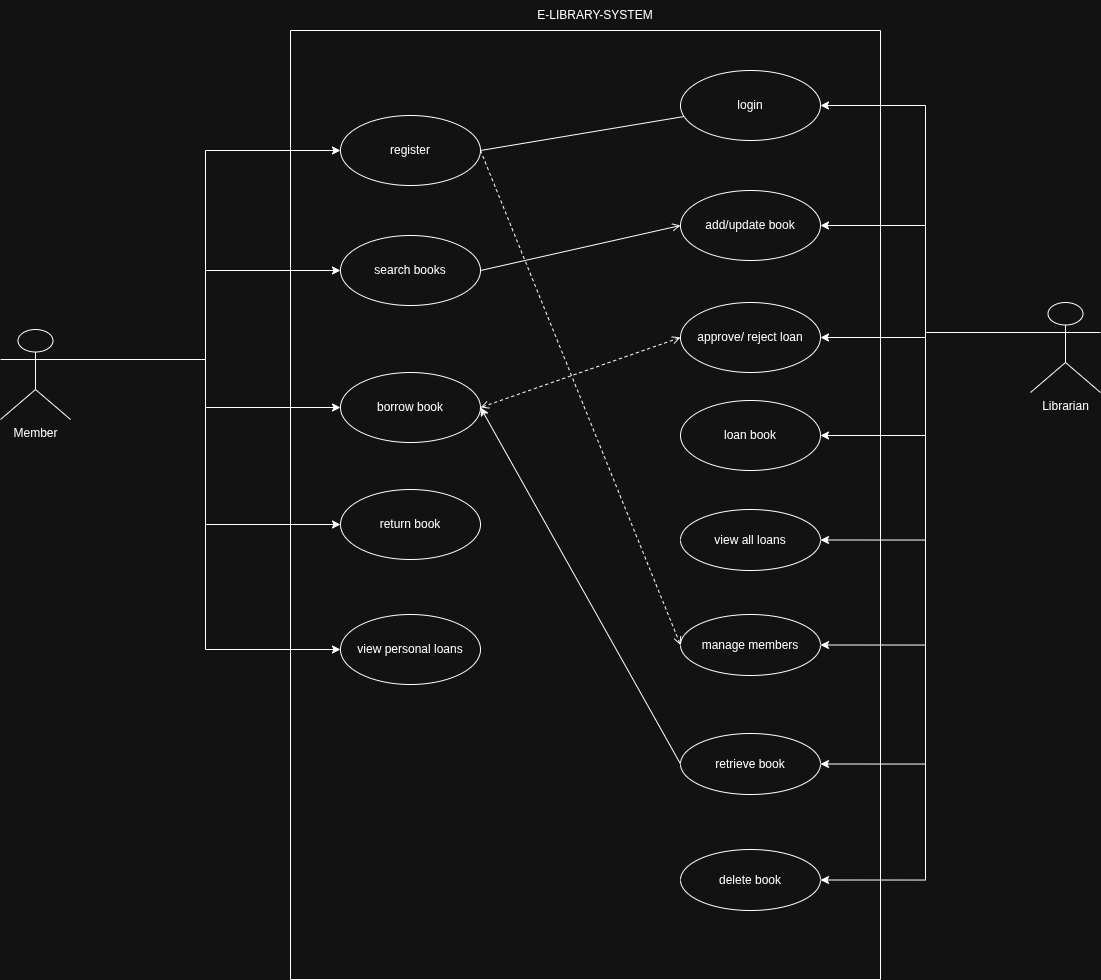

The diagram above was exported from draw.io. Its source (the exported page's mxGraphModel, read from the mxfile embedded in the PNG):
<mxGraphModel dx="1938" dy="1774" grid="1" gridSize="10" guides="1" tooltips="1" connect="1" arrows="1" fold="1" page="1" pageScale="1" pageWidth="850" pageHeight="1100" background="none" math="0" shadow="0">
  <root>
    <mxCell id="0" />
    <mxCell id="1" parent="0" />
    <mxCell id="Ohf9i5qPHe0fX4A5NrTf-2" parent="1" style="swimlane;startSize=0;" value="" vertex="1">
      <mxGeometry height="949" width="590" x="40" y="-69" as="geometry" />
    </mxCell>
    <mxCell id="Ohf9i5qPHe0fX4A5NrTf-6" parent="Ohf9i5qPHe0fX4A5NrTf-2" style="ellipse;whiteSpace=wrap;html=1;" value="login" vertex="1">
      <mxGeometry height="70" width="140" x="390" y="40" as="geometry" />
    </mxCell>
    <mxCell id="Ohf9i5qPHe0fX4A5NrTf-7" parent="Ohf9i5qPHe0fX4A5NrTf-2" style="ellipse;whiteSpace=wrap;html=1;" value="add/update book" vertex="1">
      <mxGeometry height="70" width="140" x="390" y="160" as="geometry" />
    </mxCell>
    <mxCell id="DKDh6ywtDp3NjALOSCoQ-6" edge="1" parent="Ohf9i5qPHe0fX4A5NrTf-2" source="Ohf9i5qPHe0fX4A5NrTf-8" style="rounded=0;orthogonalLoop=1;jettySize=auto;html=1;exitX=0;exitY=0.5;exitDx=0;exitDy=0;entryX=1;entryY=0.5;entryDx=0;entryDy=0;dashed=1;endArrow=open;endFill=0;startArrow=open;startFill=0;" target="Ohf9i5qPHe0fX4A5NrTf-13">
      <mxGeometry relative="1" as="geometry" />
    </mxCell>
    <mxCell id="Ohf9i5qPHe0fX4A5NrTf-8" parent="Ohf9i5qPHe0fX4A5NrTf-2" style="ellipse;whiteSpace=wrap;html=1;" value="approve/ reject loan" vertex="1">
      <mxGeometry height="70" width="140" x="390" y="272" as="geometry" />
    </mxCell>
    <mxCell id="Ohf9i5qPHe0fX4A5NrTf-9" parent="Ohf9i5qPHe0fX4A5NrTf-2" style="ellipse;whiteSpace=wrap;html=1;" value="view all loans" vertex="1">
      <mxGeometry height="61" width="140" x="390" y="479" as="geometry" />
    </mxCell>
    <mxCell id="DKDh6ywtDp3NjALOSCoQ-17" edge="1" parent="Ohf9i5qPHe0fX4A5NrTf-2" source="Ohf9i5qPHe0fX4A5NrTf-16" style="rounded=0;orthogonalLoop=1;jettySize=auto;html=1;exitX=0;exitY=0.5;exitDx=0;exitDy=0;entryX=1;entryY=0.5;entryDx=0;entryDy=0;" target="Ohf9i5qPHe0fX4A5NrTf-13">
      <mxGeometry relative="1" as="geometry" />
    </mxCell>
    <mxCell id="Ohf9i5qPHe0fX4A5NrTf-10" parent="Ohf9i5qPHe0fX4A5NrTf-2" style="ellipse;whiteSpace=wrap;html=1;" value="manage members" vertex="1">
      <mxGeometry height="61" width="140" x="390" y="584" as="geometry" />
    </mxCell>
    <mxCell id="DKDh6ywtDp3NjALOSCoQ-15" edge="1" parent="Ohf9i5qPHe0fX4A5NrTf-2" source="Ohf9i5qPHe0fX4A5NrTf-11" style="rounded=0;orthogonalLoop=1;jettySize=auto;html=1;exitX=1;exitY=0.5;exitDx=0;exitDy=0;startArrow=none;startFill=0;endArrow=none;endFill=0;" target="Ohf9i5qPHe0fX4A5NrTf-6">
      <mxGeometry relative="1" as="geometry" />
    </mxCell>
    <mxCell id="DKDh6ywtDp3NjALOSCoQ-20" edge="1" parent="Ohf9i5qPHe0fX4A5NrTf-2" source="Ohf9i5qPHe0fX4A5NrTf-11" style="rounded=0;orthogonalLoop=1;jettySize=auto;html=1;exitX=1;exitY=0.5;exitDx=0;exitDy=0;entryX=0;entryY=0.5;entryDx=0;entryDy=0;endArrow=open;endFill=0;dashed=1;" target="Ohf9i5qPHe0fX4A5NrTf-10">
      <mxGeometry relative="1" as="geometry" />
    </mxCell>
    <mxCell id="Ohf9i5qPHe0fX4A5NrTf-11" parent="Ohf9i5qPHe0fX4A5NrTf-2" style="ellipse;whiteSpace=wrap;html=1;" value="register" vertex="1">
      <mxGeometry height="70" width="140" x="50" y="85" as="geometry" />
    </mxCell>
    <mxCell id="DKDh6ywtDp3NjALOSCoQ-16" edge="1" parent="Ohf9i5qPHe0fX4A5NrTf-2" source="Ohf9i5qPHe0fX4A5NrTf-12" style="rounded=0;orthogonalLoop=1;jettySize=auto;html=1;exitX=1;exitY=0.5;exitDx=0;exitDy=0;entryX=0;entryY=0.5;entryDx=0;entryDy=0;endArrow=open;endFill=0;" target="Ohf9i5qPHe0fX4A5NrTf-7">
      <mxGeometry relative="1" as="geometry" />
    </mxCell>
    <mxCell id="Ohf9i5qPHe0fX4A5NrTf-12" parent="Ohf9i5qPHe0fX4A5NrTf-2" style="ellipse;whiteSpace=wrap;html=1;" value="search books" vertex="1">
      <mxGeometry height="70" width="140" x="50" y="205" as="geometry" />
    </mxCell>
    <mxCell id="Ohf9i5qPHe0fX4A5NrTf-13" parent="Ohf9i5qPHe0fX4A5NrTf-2" style="ellipse;whiteSpace=wrap;html=1;" value="borrow book" vertex="1">
      <mxGeometry height="70" width="140" x="50" y="342" as="geometry" />
    </mxCell>
    <mxCell id="Ohf9i5qPHe0fX4A5NrTf-14" parent="Ohf9i5qPHe0fX4A5NrTf-2" style="ellipse;whiteSpace=wrap;html=1;" value="return book" vertex="1">
      <mxGeometry height="70" width="140" x="50" y="459" as="geometry" />
    </mxCell>
    <mxCell id="Ohf9i5qPHe0fX4A5NrTf-15" parent="Ohf9i5qPHe0fX4A5NrTf-2" style="ellipse;whiteSpace=wrap;html=1;" value="view personal loans" vertex="1">
      <mxGeometry height="70" width="140" x="50" y="584" as="geometry" />
    </mxCell>
    <mxCell id="Ohf9i5qPHe0fX4A5NrTf-16" parent="Ohf9i5qPHe0fX4A5NrTf-2" style="ellipse;whiteSpace=wrap;html=1;" value="retrieve book" vertex="1">
      <mxGeometry height="61" width="140" x="390" y="703" as="geometry" />
    </mxCell>
    <mxCell id="DKDh6ywtDp3NjALOSCoQ-1" parent="Ohf9i5qPHe0fX4A5NrTf-2" style="ellipse;whiteSpace=wrap;html=1;" value="loan book" vertex="1">
      <mxGeometry height="70" width="140" x="390" y="370" as="geometry" />
    </mxCell>
    <mxCell id="DKDh6ywtDp3NjALOSCoQ-18" parent="Ohf9i5qPHe0fX4A5NrTf-2" style="ellipse;whiteSpace=wrap;html=1;" value="delete book" vertex="1">
      <mxGeometry height="61" width="140" x="390" y="819" as="geometry" />
    </mxCell>
    <mxCell id="DKDh6ywtDp3NjALOSCoQ-8" edge="1" parent="1" source="Ohf9i5qPHe0fX4A5NrTf-3" style="edgeStyle=orthogonalEdgeStyle;rounded=0;orthogonalLoop=1;jettySize=auto;html=1;exitX=0;exitY=0.3333333333333333;exitDx=0;exitDy=0;exitPerimeter=0;entryX=1;entryY=0.5;entryDx=0;entryDy=0;" target="Ohf9i5qPHe0fX4A5NrTf-6">
      <mxGeometry relative="1" as="geometry" />
    </mxCell>
    <mxCell id="DKDh6ywtDp3NjALOSCoQ-9" edge="1" parent="1" source="Ohf9i5qPHe0fX4A5NrTf-3" style="edgeStyle=orthogonalEdgeStyle;rounded=0;orthogonalLoop=1;jettySize=auto;html=1;exitX=0;exitY=0.3333333333333333;exitDx=0;exitDy=0;exitPerimeter=0;entryX=1;entryY=0.5;entryDx=0;entryDy=0;" target="Ohf9i5qPHe0fX4A5NrTf-7">
      <mxGeometry relative="1" as="geometry" />
    </mxCell>
    <mxCell id="DKDh6ywtDp3NjALOSCoQ-10" edge="1" parent="1" source="Ohf9i5qPHe0fX4A5NrTf-3" style="edgeStyle=orthogonalEdgeStyle;rounded=0;orthogonalLoop=1;jettySize=auto;html=1;exitX=0;exitY=0.3333333333333333;exitDx=0;exitDy=0;exitPerimeter=0;entryX=1;entryY=0.5;entryDx=0;entryDy=0;" target="Ohf9i5qPHe0fX4A5NrTf-8">
      <mxGeometry relative="1" as="geometry" />
    </mxCell>
    <mxCell id="DKDh6ywtDp3NjALOSCoQ-11" edge="1" parent="1" source="Ohf9i5qPHe0fX4A5NrTf-3" style="edgeStyle=orthogonalEdgeStyle;rounded=0;orthogonalLoop=1;jettySize=auto;html=1;exitX=0;exitY=0.3333333333333333;exitDx=0;exitDy=0;exitPerimeter=0;entryX=1;entryY=0.5;entryDx=0;entryDy=0;" target="DKDh6ywtDp3NjALOSCoQ-1">
      <mxGeometry relative="1" as="geometry" />
    </mxCell>
    <mxCell id="DKDh6ywtDp3NjALOSCoQ-12" edge="1" parent="1" source="Ohf9i5qPHe0fX4A5NrTf-3" style="edgeStyle=orthogonalEdgeStyle;rounded=0;orthogonalLoop=1;jettySize=auto;html=1;exitX=0;exitY=0.3333333333333333;exitDx=0;exitDy=0;exitPerimeter=0;entryX=1;entryY=0.5;entryDx=0;entryDy=0;" target="Ohf9i5qPHe0fX4A5NrTf-9">
      <mxGeometry relative="1" as="geometry" />
    </mxCell>
    <mxCell id="DKDh6ywtDp3NjALOSCoQ-13" edge="1" parent="1" source="Ohf9i5qPHe0fX4A5NrTf-3" style="edgeStyle=orthogonalEdgeStyle;rounded=0;orthogonalLoop=1;jettySize=auto;html=1;exitX=0;exitY=0.3333333333333333;exitDx=0;exitDy=0;exitPerimeter=0;entryX=1;entryY=0.5;entryDx=0;entryDy=0;" target="Ohf9i5qPHe0fX4A5NrTf-10">
      <mxGeometry relative="1" as="geometry" />
    </mxCell>
    <mxCell id="DKDh6ywtDp3NjALOSCoQ-14" edge="1" parent="1" source="Ohf9i5qPHe0fX4A5NrTf-3" style="edgeStyle=orthogonalEdgeStyle;rounded=0;orthogonalLoop=1;jettySize=auto;html=1;exitX=0;exitY=0.3333333333333333;exitDx=0;exitDy=0;exitPerimeter=0;entryX=1;entryY=0.5;entryDx=0;entryDy=0;" target="Ohf9i5qPHe0fX4A5NrTf-16">
      <mxGeometry relative="1" as="geometry" />
    </mxCell>
    <mxCell id="DKDh6ywtDp3NjALOSCoQ-19" edge="1" parent="1" source="Ohf9i5qPHe0fX4A5NrTf-3" style="edgeStyle=orthogonalEdgeStyle;rounded=0;orthogonalLoop=1;jettySize=auto;html=1;exitX=0;exitY=0.3333333333333333;exitDx=0;exitDy=0;exitPerimeter=0;entryX=1;entryY=0.5;entryDx=0;entryDy=0;" target="DKDh6ywtDp3NjALOSCoQ-18">
      <mxGeometry relative="1" as="geometry" />
    </mxCell>
    <mxCell id="Ohf9i5qPHe0fX4A5NrTf-3" parent="1" style="shape=umlActor;verticalLabelPosition=bottom;verticalAlign=top;html=1;outlineConnect=0;" value="Librarian" vertex="1">
      <mxGeometry height="90" width="70" x="780" y="203" as="geometry" />
    </mxCell>
    <mxCell id="Ohf9i5qPHe0fX4A5NrTf-24" edge="1" parent="1" source="Ohf9i5qPHe0fX4A5NrTf-23" style="edgeStyle=orthogonalEdgeStyle;rounded=0;orthogonalLoop=1;jettySize=auto;html=1;exitX=1;exitY=0.3333333333333333;exitDx=0;exitDy=0;exitPerimeter=0;entryX=0;entryY=0.5;entryDx=0;entryDy=0;" target="Ohf9i5qPHe0fX4A5NrTf-13">
      <mxGeometry relative="1" as="geometry" />
    </mxCell>
    <mxCell id="Ohf9i5qPHe0fX4A5NrTf-25" edge="1" parent="1" source="Ohf9i5qPHe0fX4A5NrTf-23" style="edgeStyle=orthogonalEdgeStyle;rounded=0;orthogonalLoop=1;jettySize=auto;html=1;exitX=1;exitY=0.3333333333333333;exitDx=0;exitDy=0;exitPerimeter=0;entryX=0;entryY=0.5;entryDx=0;entryDy=0;" target="Ohf9i5qPHe0fX4A5NrTf-11">
      <mxGeometry relative="1" as="geometry" />
    </mxCell>
    <mxCell id="Ohf9i5qPHe0fX4A5NrTf-26" edge="1" parent="1" source="Ohf9i5qPHe0fX4A5NrTf-23" style="edgeStyle=orthogonalEdgeStyle;rounded=0;orthogonalLoop=1;jettySize=auto;html=1;exitX=1;exitY=0.3333333333333333;exitDx=0;exitDy=0;exitPerimeter=0;entryX=0;entryY=0.5;entryDx=0;entryDy=0;" target="Ohf9i5qPHe0fX4A5NrTf-12">
      <mxGeometry relative="1" as="geometry" />
    </mxCell>
    <mxCell id="Ohf9i5qPHe0fX4A5NrTf-27" edge="1" parent="1" source="Ohf9i5qPHe0fX4A5NrTf-23" style="edgeStyle=orthogonalEdgeStyle;rounded=0;orthogonalLoop=1;jettySize=auto;html=1;exitX=1;exitY=0.3333333333333333;exitDx=0;exitDy=0;exitPerimeter=0;entryX=0;entryY=0.5;entryDx=0;entryDy=0;" target="Ohf9i5qPHe0fX4A5NrTf-14">
      <mxGeometry relative="1" as="geometry" />
    </mxCell>
    <mxCell id="Ohf9i5qPHe0fX4A5NrTf-28" edge="1" parent="1" source="Ohf9i5qPHe0fX4A5NrTf-23" style="edgeStyle=orthogonalEdgeStyle;rounded=0;orthogonalLoop=1;jettySize=auto;html=1;exitX=1;exitY=0.3333333333333333;exitDx=0;exitDy=0;exitPerimeter=0;entryX=0;entryY=0.5;entryDx=0;entryDy=0;" target="Ohf9i5qPHe0fX4A5NrTf-15">
      <mxGeometry relative="1" as="geometry" />
    </mxCell>
    <mxCell id="Ohf9i5qPHe0fX4A5NrTf-23" parent="1" style="shape=umlActor;verticalLabelPosition=bottom;verticalAlign=top;html=1;outlineConnect=0;" value="Member" vertex="1">
      <mxGeometry height="90" width="70" x="-250" y="230" as="geometry" />
    </mxCell>
    <mxCell id="Ohf9i5qPHe0fX4A5NrTf-74" parent="1" style="text;html=1;whiteSpace=wrap;strokeColor=none;fillColor=none;align=center;verticalAlign=middle;rounded=0;" value="E-LIBRARY-SYSTEM" vertex="1">
      <mxGeometry height="30" width="190" x="250" y="-99" as="geometry" />
    </mxCell>
  </root>
</mxGraphModel>